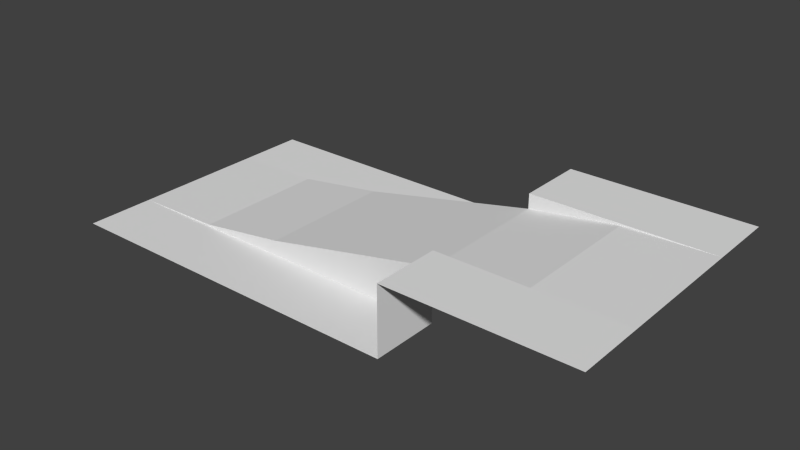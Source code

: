 # Source: hill_up.blend  (saved by Blender 2.79.0; exported with 4.5.12 LTS)
import bpy
from mathutils import Matrix  # noqa: F401  (used for matrix-valued properties, if any)

bpy.ops.wm.read_factory_settings(use_empty=True)
scene = bpy.context.scene
scene.name = 'Scene'

# ---- collections
col_collection_1 = bpy.data.collections.new('Collection 1'); scene.collection.children.link(col_collection_1)

# ---- materials (node trees are filled in below, after node groups)
mat_material_005___eeeeee = bpy.data.materials.new('Material.005 [#eeeeee]')
mat_material_005___eeeeee.alpha_threshold = 0.0
mat_material_005___eeeeee.use_transparent_shadow = False
mat_material_005___eeeeee.roughness = 0.5
mat_material_006___333333 = bpy.data.materials.new('Material.006 [#333333]')
mat_material_006___333333.alpha_threshold = 0.0
mat_material_006___333333.use_transparent_shadow = False
mat_material_006___333333.roughness = 0.5

# ---- material node trees

# ---- world
world_world = bpy.data.worlds.new('World'); scene.world = world_world
world_world.color = (0.05088, 0.05088, 0.05088)
world_world.use_sun_shadow = False
world_world.sun_shadow_jitter_overblur = 0.0
world_world.cycles.sampling_method = 'NONE'
world_world.cycles.sample_map_resolution = 256

# ---- meshes
me_plane_002 = bpy.data.meshes.new('Plane.002')
me_plane_002.from_pydata([(8.0, 1.0, 1.0), (8.0, -1.0, 1.0), (8.0, -0.67, 1.0), (6.667, -0.67, 0.974), (0.0, -0.67, 1.863e-09), (0.0, -1.0, 1.863e-09), (0.0, 1.0, 1.863e-09), (0.0, 0.67, 1.863e-09), (5.333, -0.67, 0.7796), (4.0, -0.67, 0.5), (2.667, -0.67, 0.2204), (1.333, -0.67, 0.02597), (6.667, 1.0, 0.974), (4.0, 0.67, 0.5), (8.0, 0.67, 1.0), (1.333, 0.67, 0.02597), (2.667, 0.67, 0.2204), (5.333, 0.67, 0.7796), (4.0, 1.0, 0.5), (5.333, 1.0, 0.7796), (6.667, 0.67, 0.974), (2.667, 1.0, 0.2204), (1.333, 1.0, 0.02597), (1.333, -1.0, 0.02597), (2.667, -1.0, 0.2204), (4.0, -1.0, 0.5), (5.333, -1.0, 0.7796), (6.667, -1.0, 0.974), (8.0, -2.0, 1.0), (0.0, -2.0, 1.863e-09), (8.0, 2.0, 1.0), (0.0, 2.0, 1.863e-09), (6.667, 1.0, 1.0), (6.667, -1.0, 1.0), (6.667, -2.0, 1.0), (6.667, 2.0, 1.0), (5.333, 1.0, 1.0), (5.333, -1.0, 1.0), (5.333, -2.0, 1.0), (5.333, 2.0, 1.0), (1.333, -1.0, 1.863e-09), (1.333, 1.0, 1.863e-09), (1.333, -2.0, 1.863e-09), (1.333, 2.0, 1.863e-09), (2.667, -1.0, 1.863e-09), (2.667, 1.0, 1.863e-09), (2.667, -2.0, 1.863e-09), (2.667, 2.0, 1.863e-09), (4.0, -1.0, 1.863e-09), (4.0, 1.0, 1.863e-09), (4.0, -2.0, 1.863e-09), (4.0, 2.0, 1.863e-09), (5.333, -1.0, 1.863e-09), (5.333, 1.0, 1.863e-09), (5.333, -2.0, 1.863e-09), (5.333, 2.0, 1.863e-09)], [], [(22, 15, 16, 21), (20, 3, 2, 14), (18, 13, 17, 19), (3, 27, 1, 2), (6, 7, 15, 22), (21, 16, 13, 18), (12, 20, 14, 0), (19, 17, 20, 12), (4, 5, 23, 11), (11, 23, 24, 10), (10, 24, 25, 9), (9, 25, 26, 8), (8, 26, 27, 3), (7, 4, 11, 15), (15, 11, 10, 16), (16, 10, 9, 13), (13, 9, 8, 17), (17, 8, 3, 20), (0, 30, 35, 32), (1, 33, 34, 28), (32, 35, 39, 36), (33, 37, 38, 34), (6, 41, 43, 31), (5, 29, 42, 40), (41, 45, 47, 43), (40, 42, 46, 44), (45, 49, 51, 47), (44, 46, 50, 48), (49, 53, 55, 51), (48, 50, 54, 52), (5, 40, 23), (23, 40, 44, 24), (24, 44, 48, 25), (25, 48, 52), (52, 54, 26), (54, 38, 26), (38, 37, 26), (1, 27, 33), (27, 26, 37, 33), (0, 32, 12), (12, 32, 36, 19), (36, 39, 19), (39, 55, 19), (55, 53, 19), (49, 18, 53), (19, 53, 18), (26, 25, 52), (21, 18, 49, 45), (22, 21, 45, 41), (6, 22, 41)])
me_plane_002.polygons.foreach_set('material_index', [0, 1, 0, 0, 0, 0, 0, 0, 0, 0, 0, 0, 0, 1, 1, 1, 1, 1, 0, 0, 0, 0, 0, 0, 0, 0, 0, 0, 0, 0, 0, 0, 0, 0, 0, 0, 0, 0, 0, 0, 0, 0, 0, 0, 0, 0, 0, 0, 0, 0])
me_plane_002.materials.append(mat_material_005___eeeeee)
me_plane_002.materials.append(mat_material_006___333333)
me_plane_002.use_remesh_preserve_volume = False
me_plane_002.use_remesh_preserve_attributes = False
me_plane_002.use_mirror_vertex_groups = False
me_plane_002.update()

# ---- objects
ob_master_hill = bpy.data.objects.new('Master_hill', me_plane_002)

# ---- transforms, parenting, visibility, modifiers, constraints
ob_master_hill.location = (0.0, 0.0, 0.0)
ob_master_hill.scale = (0.5, 0.5, 0.5)
ob_master_hill.lineart.crease_threshold = 0.0

# ---- collection membership
col_collection_1.objects.link(ob_master_hill)

# ---- scene / render settings (as saved in the file)
scene.frame_start = 1; scene.frame_end = 250; scene.frame_set(1)
scene.render.engine = 'BLENDER_EEVEE_NEXT'
scene.render.resolution_percentage = 50
scene.render.dither_intensity = 0.0
scene.cycles.use_denoising = False
scene.cycles.samples = 10
scene.cycles.sampling_pattern = 'TABULATED_SOBOL'
scene.cycles.light_sampling_threshold = 0.0
scene.cycles.use_adaptive_sampling = False
scene.cycles.use_light_tree = False
scene.cycles.blur_glossy = 0.0
scene.cycles.pixel_filter_type = 'GAUSSIAN'
scene.cycles.sample_clamp_indirect = 0.0
scene.view_settings.view_transform = 'Standard'
bpy.context.view_layer.update()

# ---- added for rendering (the .blend has no active camera and no usable light): camera, sun
cam_auto = bpy.data.cameras.new('AutoCamera')
cam_auto.lens = 50.0
cam_auto.sensor_width = 36.0
cam_auto.clip_end = 1000.0
ob_auto_camera = bpy.data.objects.new('AutoCamera', cam_auto)
scene.collection.objects.link(ob_auto_camera)
ob_auto_camera.location = (6.16351, -4.99621, 3.58081)
ob_auto_camera.rotation_euler = (1.09748, -7.21219e-08, 0.694738)
scene.camera = ob_auto_camera
light_auto_sun = bpy.data.lights.new('AutoSun', 'SUN')
light_auto_sun.energy = 3.0
light_auto_sun.angle = 0.0523599
ob_auto_sun = bpy.data.objects.new('AutoSun', light_auto_sun)
scene.collection.objects.link(ob_auto_sun)
ob_auto_sun.rotation_euler = (0.872665, 0.174533, 0.523599)
bpy.context.view_layer.update()
